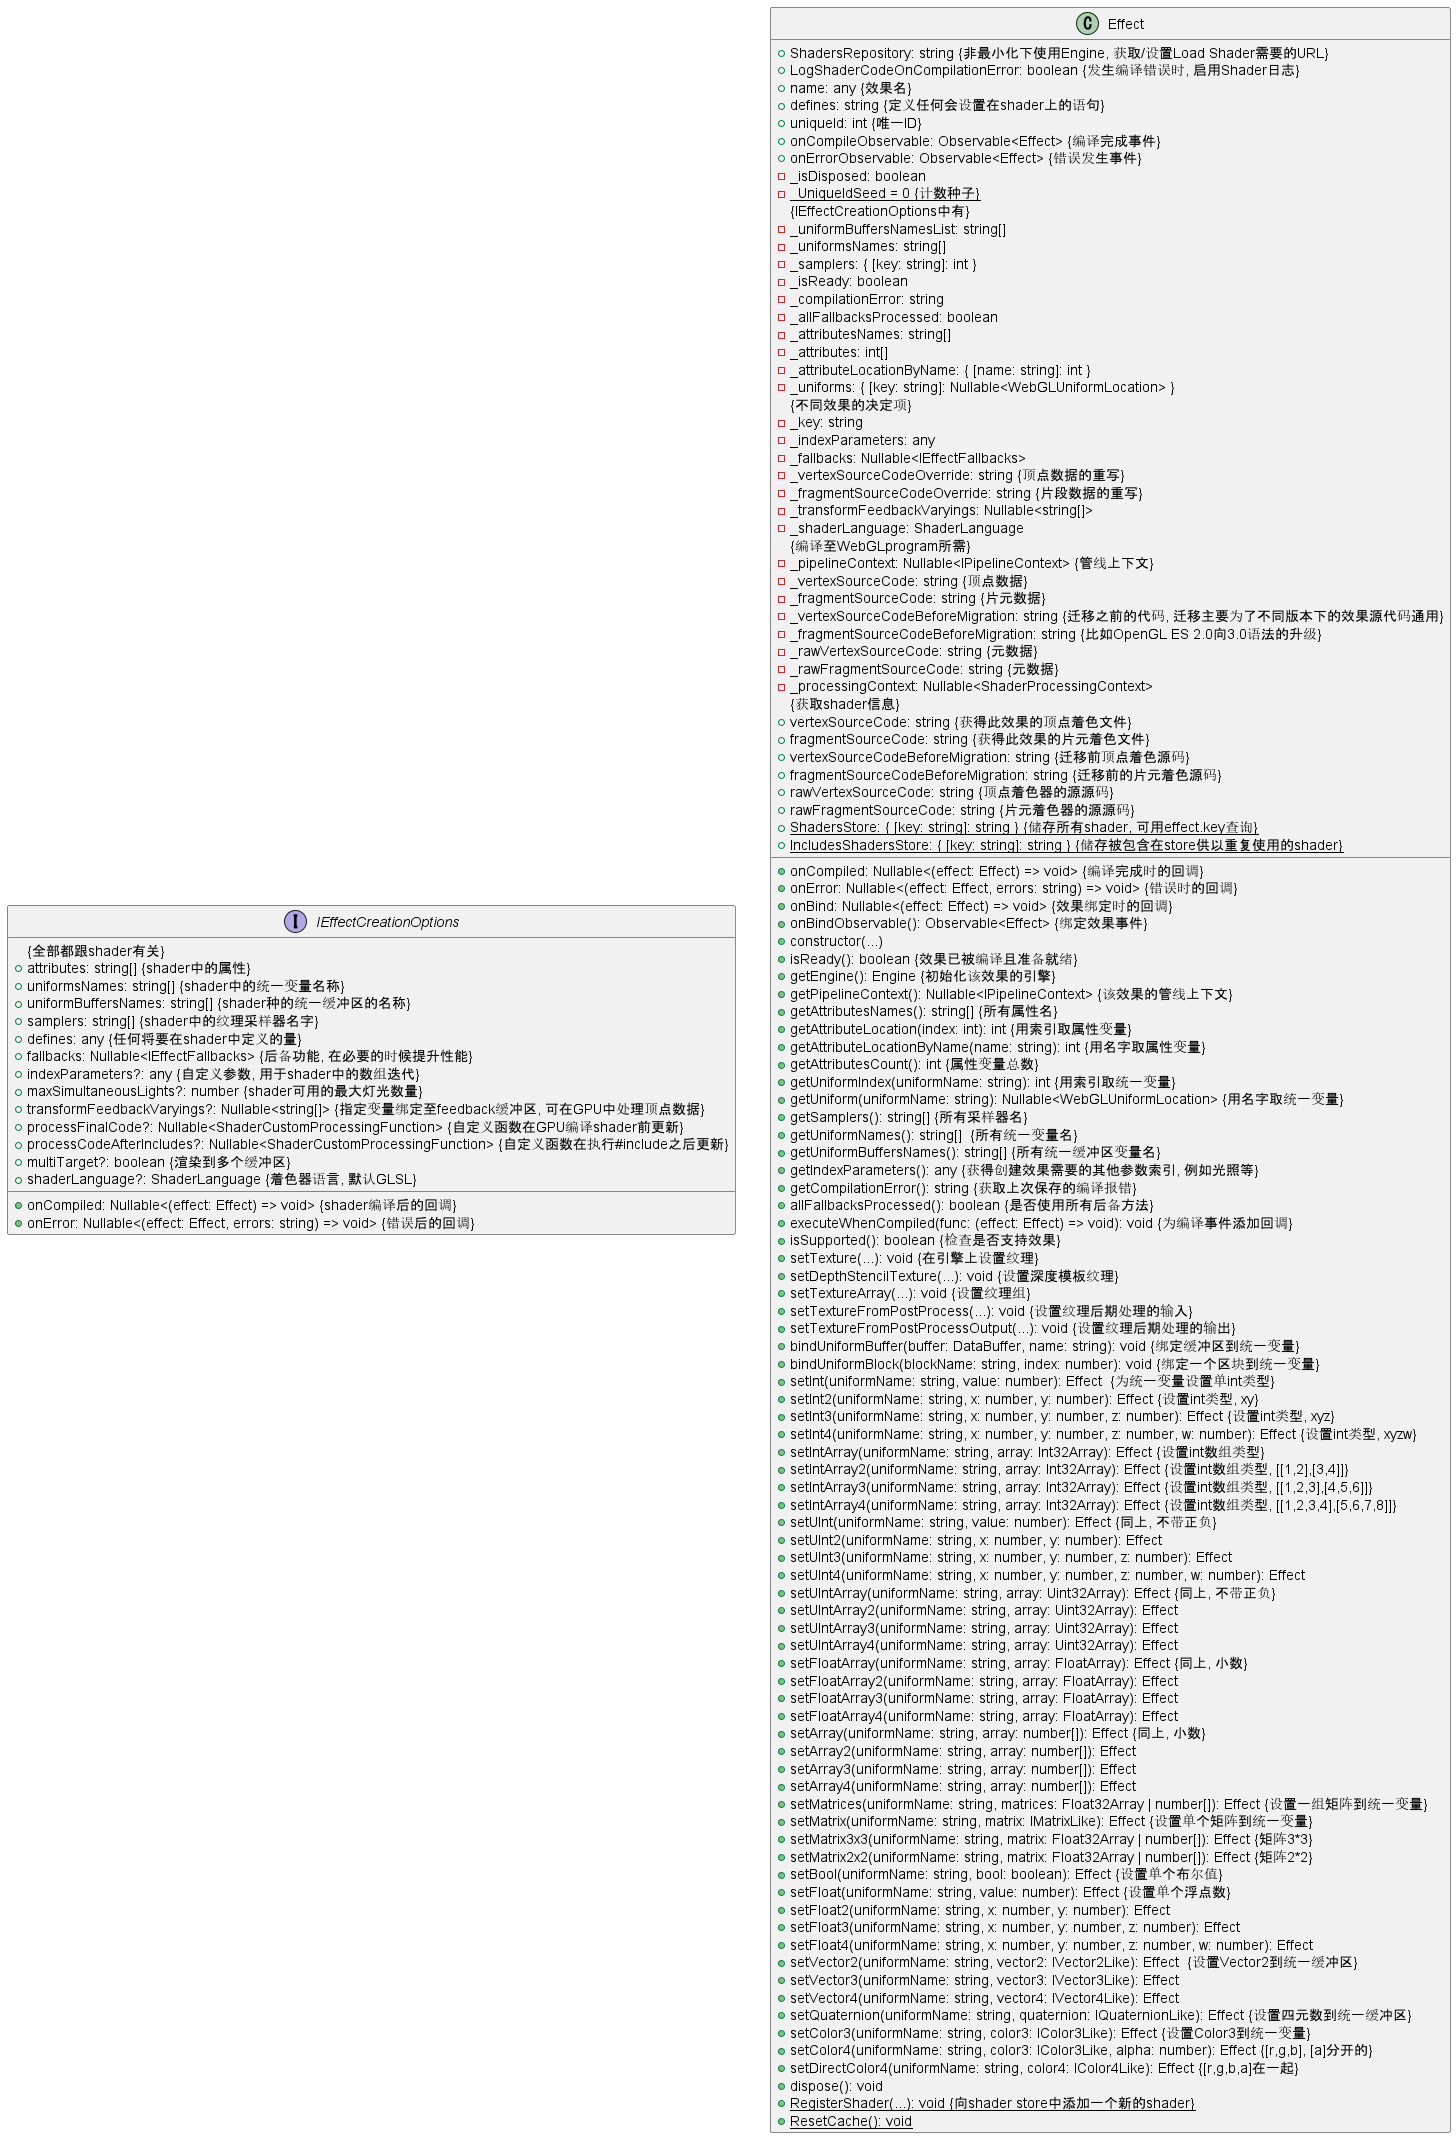

The diagram above was rendered by PlantUML. Its source (embedded in the PNG):
@startuml Effect

interface IEffectCreationOptions{
  {全部都跟shader有关}
  +attributes: string[] {shader中的属性}
  +uniformsNames: string[] {shader中的统一变量名称}
  +uniformBuffersNames: string[] {shader种的统一缓冲区的名称}
  +samplers: string[] {shader中的纹理采样器名字}
  +defines: any {任何将要在shader中定义的量}
  +fallbacks: Nullable<IEffectFallbacks> {后备功能, 在必要的时候提升性能}
  +onCompiled: Nullable<(effect: Effect) => void> {shader编译后的回调}
  +onError: Nullable<(effect: Effect, errors: string) => void> {错误后的回调}
  +indexParameters?: any {自定义参数, 用于shader中的数组迭代}
  +maxSimultaneousLights?: number {shader可用的最大灯光数量}
  +transformFeedbackVaryings?: Nullable<string[]> {指定变量绑定至feedback缓冲区, 可在GPU中处理顶点数据}
  +processFinalCode?: Nullable<ShaderCustomProcessingFunction> {自定义函数在GPU编译shader前更新}
  +processCodeAfterIncludes?: Nullable<ShaderCustomProcessingFunction> {自定义函数在执行#include之后更新}
  +multiTarget?: boolean {渲染到多个缓冲区}
  +shaderLanguage?: ShaderLanguage {着色器语言, 默认GLSL}
}

class Effect{
  +ShadersRepository: string {非最小化下使用Engine, 获取/设置Load Shader需要的URL}
  +LogShaderCodeOnCompilationError: boolean {发生编译错误时, 启用Shader日志}
  +name: any {效果名}
  +defines: string {定义任何会设置在shader上的语句}
  +onCompiled: Nullable<(effect: Effect) => void> {编译完成时的回调}
  +onError: Nullable<(effect: Effect, errors: string) => void> {错误时的回调}
  +onBind: Nullable<(effect: Effect) => void> {效果绑定时的回调}
  +uniqueId: int {唯一ID}
  +onCompileObservable: Observable<Effect> {编译完成事件}
  +onErrorObservable: Observable<Effect> {错误发生事件}
  -_isDisposed: boolean
  +onBindObservable(): Observable<Effect> {绑定效果事件}
  {static}-_UniqueIdSeed = 0 {计数种子}
  {IEffectCreationOptions中有}
  -_uniformBuffersNamesList: string[] 
  -_uniformsNames: string[]
  -_samplers: { [key: string]: int }
  -_isReady: boolean
  -_compilationError: string
  -_allFallbacksProcessed: boolean
  -_attributesNames: string[]
  -_attributes: int[]
  -_attributeLocationByName: { [name: string]: int }
  -_uniforms: { [key: string]: Nullable<WebGLUniformLocation> }
  {不同效果的决定项}
  -_key: string
  -_indexParameters: any
  -_fallbacks: Nullable<IEffectFallbacks>
  -_vertexSourceCodeOverride: string {顶点数据的重写}
  -_fragmentSourceCodeOverride: string {片段数据的重写}
  -_transformFeedbackVaryings: Nullable<string[]>
  -_shaderLanguage: ShaderLanguage
  {编译至WebGLprogram所需}
  -_pipelineContext: Nullable<IPipelineContext> {管线上下文}
  -_vertexSourceCode: string {顶点数据}
  -_fragmentSourceCode: string {片元数据}
  -_vertexSourceCodeBeforeMigration: string {迁移之前的代码, 迁移主要为了不同版本下的效果源代码通用}
  -_fragmentSourceCodeBeforeMigration: string {比如OpenGL ES 2.0向3.0语法的升级}
  -_rawVertexSourceCode: string {元数据}
  -_rawFragmentSourceCode: string {元数据}
  -_processingContext: Nullable<ShaderProcessingContext>
  +constructor(...)
  +isReady(): boolean {效果已被编译且准备就绪}
  +getEngine(): Engine {初始化该效果的引擎}
  +getPipelineContext(): Nullable<IPipelineContext> {该效果的管线上下文}
  {获取shader信息}
  +getAttributesNames(): string[] {所有属性名}
  +getAttributeLocation(index: int): int {用索引取属性变量}
  +getAttributeLocationByName(name: string): int {用名字取属性变量}
  +getAttributesCount(): int {属性变量总数}
  +getUniformIndex(uniformName: string): int {用索引取统一变量}
  +getUniform(uniformName: string): Nullable<WebGLUniformLocation> {用名字取统一变量}
  +getSamplers(): string[] {所有采样器名}
  +getUniformNames(): string[]  {所有统一变量名}
  +getUniformBuffersNames(): string[] {所有统一缓冲区变量名}
  +getIndexParameters(): any {获得创建效果需要的其他参数索引, 例如光照等}
  +getCompilationError(): string {获取上次保存的编译报错}
  +allFallbacksProcessed(): boolean {是否使用所有后备方法}
  +executeWhenCompiled(func: (effect: Effect) => void): void {为编译事件添加回调}
  +vertexSourceCode: string {获得此效果的顶点着色文件}
  +fragmentSourceCode: string {获得此效果的片元着色文件}
  +vertexSourceCodeBeforeMigration: string {迁移前顶点着色源码}
  +fragmentSourceCodeBeforeMigration: string {迁移前的片元着色源码}
  +rawVertexSourceCode: string {顶点着色器的源源码}
  +rawFragmentSourceCode: string {片元着色器的源源码}
  +isSupported(): boolean {检查是否支持效果}
  +setTexture(...): void {在引擎上设置纹理}
  +setDepthStencilTexture(...): void {设置深度模板纹理}
  +setTextureArray(...): void {设置纹理组}
  +setTextureFromPostProcess(...): void {设置纹理后期处理的输入}
  +setTextureFromPostProcessOutput(...): void {设置纹理后期处理的输出}
  +bindUniformBuffer(buffer: DataBuffer, name: string): void {绑定缓冲区到统一变量}
  +bindUniformBlock(blockName: string, index: number): void {绑定一个区块到统一变量}
  +setInt(uniformName: string, value: number): Effect  {为统一变量设置单int类型}
  +setInt2(uniformName: string, x: number, y: number): Effect {设置int类型, xy}
  +setInt3(uniformName: string, x: number, y: number, z: number): Effect {设置int类型, xyz}
  +setInt4(uniformName: string, x: number, y: number, z: number, w: number): Effect {设置int类型, xyzw}
  +setIntArray(uniformName: string, array: Int32Array): Effect {设置int数组类型}
  +setIntArray2(uniformName: string, array: Int32Array): Effect {设置int数组类型, [[1,2],[3,4]]}
  +setIntArray3(uniformName: string, array: Int32Array): Effect {设置int数组类型, [[1,2,3],[4,5,6]]}
  +setIntArray4(uniformName: string, array: Int32Array): Effect {设置int数组类型, [[1,2,3,4],[5,6,7,8]]}
  +setUInt(uniformName: string, value: number): Effect {同上, 不带正负}
  +setUInt2(uniformName: string, x: number, y: number): Effect
  +setUInt3(uniformName: string, x: number, y: number, z: number): Effect
  +setUInt4(uniformName: string, x: number, y: number, z: number, w: number): Effect
  +setUIntArray(uniformName: string, array: Uint32Array): Effect {同上, 不带正负}
  +setUIntArray2(uniformName: string, array: Uint32Array): Effect
  +setUIntArray3(uniformName: string, array: Uint32Array): Effect
  +setUIntArray4(uniformName: string, array: Uint32Array): Effect
  +setFloatArray(uniformName: string, array: FloatArray): Effect {同上, 小数}
  +setFloatArray2(uniformName: string, array: FloatArray): Effect
  +setFloatArray3(uniformName: string, array: FloatArray): Effect
  +setFloatArray4(uniformName: string, array: FloatArray): Effect
  +setArray(uniformName: string, array: number[]): Effect {同上, 小数}
  +setArray2(uniformName: string, array: number[]): Effect
  +setArray3(uniformName: string, array: number[]): Effect
  +setArray4(uniformName: string, array: number[]): Effect
  +setMatrices(uniformName: string, matrices: Float32Array | number[]): Effect {设置一组矩阵到统一变量}
  +setMatrix(uniformName: string, matrix: IMatrixLike): Effect {设置单个矩阵到统一变量}
  +setMatrix3x3(uniformName: string, matrix: Float32Array | number[]): Effect {矩阵3*3}
  +setMatrix2x2(uniformName: string, matrix: Float32Array | number[]): Effect {矩阵2*2}
  +setBool(uniformName: string, bool: boolean): Effect {设置单个布尔值}
  +setFloat(uniformName: string, value: number): Effect {设置单个浮点数}
  +setFloat2(uniformName: string, x: number, y: number): Effect
  +setFloat3(uniformName: string, x: number, y: number, z: number): Effect
  +setFloat4(uniformName: string, x: number, y: number, z: number, w: number): Effect
  +setVector2(uniformName: string, vector2: IVector2Like): Effect  {设置Vector2到统一缓冲区}
  +setVector3(uniformName: string, vector3: IVector3Like): Effect
  +setVector4(uniformName: string, vector4: IVector4Like): Effect
  +setQuaternion(uniformName: string, quaternion: IQuaternionLike): Effect {设置四元数到统一缓冲区}
  +setColor3(uniformName: string, color3: IColor3Like): Effect {设置Color3到统一变量}
  +setColor4(uniformName: string, color3: IColor3Like, alpha: number): Effect {[r,g,b], [a]分开的}
  +setDirectColor4(uniformName: string, color4: IColor4Like): Effect {[r,g,b,a]在一起}
  +dispose(): void 
  {static}+RegisterShader(...): void {向shader store中添加一个新的shader}
  {static}+ShadersStore: { [key: string]: string } {储存所有shader, 可用effect.key查询}
  {static}+IncludesShadersStore: { [key: string]: string } {储存被包含在store供以重复使用的shader}
  {static}+ResetCache(): void
}

@enduml